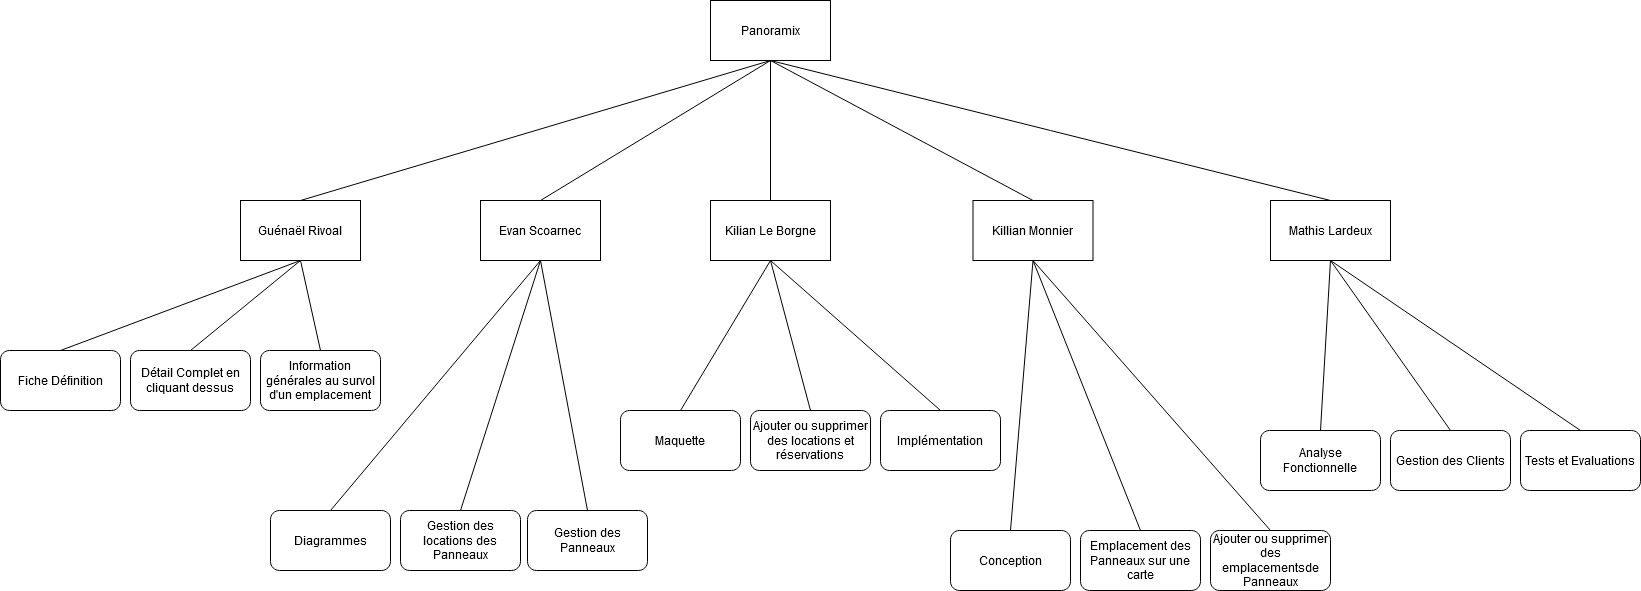

The diagram above was exported from draw.io. Its source (the exported page's mxGraphModel, read from the mxfile embedded in the PNG):
<mxGraphModel dx="1673" dy="872" grid="1" gridSize="10" guides="1" tooltips="1" connect="1" arrows="1" fold="1" page="1" pageScale="1" pageWidth="827" pageHeight="1169" math="0" shadow="0">
  <root>
    <mxCell id="0" />
    <mxCell id="1" parent="0" />
    <mxCell id="bIgZ8OW-T1o1AHdccWAb-1" value="Guénaël Rivoal" style="rounded=0;whiteSpace=wrap;html=1;" vertex="1" parent="1">
      <mxGeometry x="300" y="240" width="120" height="60" as="geometry" />
    </mxCell>
    <mxCell id="bIgZ8OW-T1o1AHdccWAb-2" value="Evan Scoarnec" style="rounded=0;whiteSpace=wrap;html=1;" vertex="1" parent="1">
      <mxGeometry x="540" y="240" width="120" height="60" as="geometry" />
    </mxCell>
    <mxCell id="bIgZ8OW-T1o1AHdccWAb-3" value="Kilian Le Borgne" style="rounded=0;whiteSpace=wrap;html=1;" vertex="1" parent="1">
      <mxGeometry x="770" y="240" width="120" height="60" as="geometry" />
    </mxCell>
    <mxCell id="bIgZ8OW-T1o1AHdccWAb-4" value="Killian Monnier" style="rounded=0;whiteSpace=wrap;html=1;" vertex="1" parent="1">
      <mxGeometry x="1032.5" y="240" width="120" height="60" as="geometry" />
    </mxCell>
    <mxCell id="bIgZ8OW-T1o1AHdccWAb-5" value="Mathis Lardeux" style="rounded=0;whiteSpace=wrap;html=1;" vertex="1" parent="1">
      <mxGeometry x="1330" y="240" width="120" height="60" as="geometry" />
    </mxCell>
    <mxCell id="bIgZ8OW-T1o1AHdccWAb-6" value="Panoramix" style="rounded=0;whiteSpace=wrap;html=1;" vertex="1" parent="1">
      <mxGeometry x="770" y="40" width="120" height="60" as="geometry" />
    </mxCell>
    <mxCell id="bIgZ8OW-T1o1AHdccWAb-7" value="" style="endArrow=none;html=1;exitX=0.5;exitY=1;exitDx=0;exitDy=0;entryX=0.5;entryY=0;entryDx=0;entryDy=0;" edge="1" parent="1" source="bIgZ8OW-T1o1AHdccWAb-6" target="bIgZ8OW-T1o1AHdccWAb-1">
      <mxGeometry width="50" height="50" relative="1" as="geometry">
        <mxPoint x="806" y="400" as="sourcePoint" />
        <mxPoint x="856" y="350" as="targetPoint" />
      </mxGeometry>
    </mxCell>
    <mxCell id="bIgZ8OW-T1o1AHdccWAb-8" value="" style="endArrow=none;html=1;exitX=0.5;exitY=0;exitDx=0;exitDy=0;entryX=0.5;entryY=1;entryDx=0;entryDy=0;" edge="1" parent="1" source="bIgZ8OW-T1o1AHdccWAb-2" target="bIgZ8OW-T1o1AHdccWAb-6">
      <mxGeometry width="50" height="50" relative="1" as="geometry">
        <mxPoint x="806" y="400" as="sourcePoint" />
        <mxPoint x="856" y="350" as="targetPoint" />
      </mxGeometry>
    </mxCell>
    <mxCell id="bIgZ8OW-T1o1AHdccWAb-9" value="" style="endArrow=none;html=1;exitX=0.5;exitY=0;exitDx=0;exitDy=0;entryX=0.5;entryY=1;entryDx=0;entryDy=0;" edge="1" parent="1" source="bIgZ8OW-T1o1AHdccWAb-3" target="bIgZ8OW-T1o1AHdccWAb-6">
      <mxGeometry width="50" height="50" relative="1" as="geometry">
        <mxPoint x="806" y="400" as="sourcePoint" />
        <mxPoint x="856" y="350" as="targetPoint" />
      </mxGeometry>
    </mxCell>
    <mxCell id="bIgZ8OW-T1o1AHdccWAb-10" value="" style="endArrow=none;html=1;exitX=0.5;exitY=1;exitDx=0;exitDy=0;entryX=0.5;entryY=0;entryDx=0;entryDy=0;" edge="1" parent="1" source="bIgZ8OW-T1o1AHdccWAb-6" target="bIgZ8OW-T1o1AHdccWAb-4">
      <mxGeometry width="50" height="50" relative="1" as="geometry">
        <mxPoint x="806" y="400" as="sourcePoint" />
        <mxPoint x="856" y="350" as="targetPoint" />
      </mxGeometry>
    </mxCell>
    <mxCell id="bIgZ8OW-T1o1AHdccWAb-11" value="" style="endArrow=none;html=1;exitX=0.5;exitY=1;exitDx=0;exitDy=0;entryX=0.5;entryY=0;entryDx=0;entryDy=0;" edge="1" parent="1" source="bIgZ8OW-T1o1AHdccWAb-6" target="bIgZ8OW-T1o1AHdccWAb-5">
      <mxGeometry width="50" height="50" relative="1" as="geometry">
        <mxPoint x="806" y="400" as="sourcePoint" />
        <mxPoint x="856" y="350" as="targetPoint" />
      </mxGeometry>
    </mxCell>
    <mxCell id="bIgZ8OW-T1o1AHdccWAb-12" value="Analyse Fonctionnelle" style="rounded=1;whiteSpace=wrap;html=1;" vertex="1" parent="1">
      <mxGeometry x="1320" y="470" width="120" height="60" as="geometry" />
    </mxCell>
    <mxCell id="bIgZ8OW-T1o1AHdccWAb-13" value="" style="endArrow=none;html=1;exitX=0.5;exitY=0;exitDx=0;exitDy=0;entryX=0.5;entryY=1;entryDx=0;entryDy=0;" edge="1" parent="1" source="bIgZ8OW-T1o1AHdccWAb-12" target="bIgZ8OW-T1o1AHdccWAb-5">
      <mxGeometry width="50" height="50" relative="1" as="geometry">
        <mxPoint x="1050" y="490" as="sourcePoint" />
        <mxPoint x="1100" y="440" as="targetPoint" />
      </mxGeometry>
    </mxCell>
    <mxCell id="bIgZ8OW-T1o1AHdccWAb-14" value="Conception" style="rounded=1;whiteSpace=wrap;html=1;" vertex="1" parent="1">
      <mxGeometry x="1010" y="570" width="120" height="60" as="geometry" />
    </mxCell>
    <mxCell id="bIgZ8OW-T1o1AHdccWAb-15" value="" style="endArrow=none;html=1;exitX=0.5;exitY=0;exitDx=0;exitDy=0;entryX=0.5;entryY=1;entryDx=0;entryDy=0;" edge="1" parent="1" source="bIgZ8OW-T1o1AHdccWAb-14" target="bIgZ8OW-T1o1AHdccWAb-4">
      <mxGeometry width="50" height="50" relative="1" as="geometry">
        <mxPoint x="912.5" y="490" as="sourcePoint" />
        <mxPoint x="962.5" y="440" as="targetPoint" />
      </mxGeometry>
    </mxCell>
    <mxCell id="bIgZ8OW-T1o1AHdccWAb-16" value="Maquette" style="rounded=1;whiteSpace=wrap;html=1;" vertex="1" parent="1">
      <mxGeometry x="680" y="450" width="120" height="60" as="geometry" />
    </mxCell>
    <mxCell id="bIgZ8OW-T1o1AHdccWAb-18" value="Fiche Définition" style="rounded=1;whiteSpace=wrap;html=1;" vertex="1" parent="1">
      <mxGeometry x="60" y="390" width="120" height="60" as="geometry" />
    </mxCell>
    <mxCell id="bIgZ8OW-T1o1AHdccWAb-19" value="" style="endArrow=none;html=1;exitX=0.5;exitY=1;exitDx=0;exitDy=0;entryX=0.5;entryY=0;entryDx=0;entryDy=0;" edge="1" parent="1" source="bIgZ8OW-T1o1AHdccWAb-3" target="bIgZ8OW-T1o1AHdccWAb-16">
      <mxGeometry width="50" height="50" relative="1" as="geometry">
        <mxPoint x="810" y="520" as="sourcePoint" />
        <mxPoint x="860" y="470" as="targetPoint" />
      </mxGeometry>
    </mxCell>
    <mxCell id="bIgZ8OW-T1o1AHdccWAb-21" value="" style="endArrow=none;html=1;exitX=0.5;exitY=1;exitDx=0;exitDy=0;entryX=0.5;entryY=0;entryDx=0;entryDy=0;" edge="1" parent="1" source="bIgZ8OW-T1o1AHdccWAb-1" target="bIgZ8OW-T1o1AHdccWAb-18">
      <mxGeometry width="50" height="50" relative="1" as="geometry">
        <mxPoint x="660" y="520" as="sourcePoint" />
        <mxPoint x="710" y="470" as="targetPoint" />
      </mxGeometry>
    </mxCell>
    <mxCell id="bIgZ8OW-T1o1AHdccWAb-22" value="" style="endArrow=none;html=1;exitX=0.5;exitY=1;exitDx=0;exitDy=0;entryX=0.5;entryY=0;entryDx=0;entryDy=0;" edge="1" parent="1" source="bIgZ8OW-T1o1AHdccWAb-2" target="bIgZ8OW-T1o1AHdccWAb-17">
      <mxGeometry width="50" height="50" relative="1" as="geometry">
        <mxPoint x="740" y="520" as="sourcePoint" />
        <mxPoint x="790" y="470" as="targetPoint" />
      </mxGeometry>
    </mxCell>
    <mxCell id="bIgZ8OW-T1o1AHdccWAb-24" value="Emplacement des Panneaux sur une carte" style="rounded=1;whiteSpace=wrap;html=1;" vertex="1" parent="1">
      <mxGeometry x="1140" y="570" width="120" height="60" as="geometry" />
    </mxCell>
    <mxCell id="bIgZ8OW-T1o1AHdccWAb-25" value="Détail Complet en cliquant dessus" style="rounded=1;whiteSpace=wrap;html=1;" vertex="1" parent="1">
      <mxGeometry x="190" y="390" width="120" height="60" as="geometry" />
    </mxCell>
    <mxCell id="bIgZ8OW-T1o1AHdccWAb-26" value="Information générales au survol d'un emplacement" style="rounded=1;whiteSpace=wrap;html=1;" vertex="1" parent="1">
      <mxGeometry x="320" y="390" width="120" height="60" as="geometry" />
    </mxCell>
    <mxCell id="bIgZ8OW-T1o1AHdccWAb-27" value="Gestion des Clients" style="rounded=1;whiteSpace=wrap;html=1;" vertex="1" parent="1">
      <mxGeometry x="1450" y="470" width="120" height="60" as="geometry" />
    </mxCell>
    <mxCell id="bIgZ8OW-T1o1AHdccWAb-28" value="Gestion des locations des Panneaux" style="rounded=1;whiteSpace=wrap;html=1;" vertex="1" parent="1">
      <mxGeometry x="460" y="550" width="120" height="60" as="geometry" />
    </mxCell>
    <mxCell id="bIgZ8OW-T1o1AHdccWAb-29" value="Ajouter ou supprimer des emplacementsde Panneaux" style="rounded=1;whiteSpace=wrap;html=1;" vertex="1" parent="1">
      <mxGeometry x="1270" y="570" width="120" height="60" as="geometry" />
    </mxCell>
    <mxCell id="bIgZ8OW-T1o1AHdccWAb-30" value="Ajouter ou supprimer des locations et réservations" style="rounded=1;whiteSpace=wrap;html=1;" vertex="1" parent="1">
      <mxGeometry x="810" y="450" width="120" height="60" as="geometry" />
    </mxCell>
    <mxCell id="bIgZ8OW-T1o1AHdccWAb-36" value="Tests et Evaluations" style="rounded=1;whiteSpace=wrap;html=1;" vertex="1" parent="1">
      <mxGeometry x="1580" y="470" width="120" height="60" as="geometry" />
    </mxCell>
    <mxCell id="bIgZ8OW-T1o1AHdccWAb-37" value="Implémentation" style="rounded=1;whiteSpace=wrap;html=1;" vertex="1" parent="1">
      <mxGeometry x="940" y="450" width="120" height="60" as="geometry" />
    </mxCell>
    <mxCell id="bIgZ8OW-T1o1AHdccWAb-38" value="Gestion des Panneaux" style="rounded=1;whiteSpace=wrap;html=1;" vertex="1" parent="1">
      <mxGeometry x="587" y="550" width="120" height="60" as="geometry" />
    </mxCell>
    <mxCell id="bIgZ8OW-T1o1AHdccWAb-39" value="" style="endArrow=none;html=1;exitX=0.5;exitY=1;exitDx=0;exitDy=0;entryX=0.5;entryY=0;entryDx=0;entryDy=0;" edge="1" parent="1" source="bIgZ8OW-T1o1AHdccWAb-4" target="bIgZ8OW-T1o1AHdccWAb-24">
      <mxGeometry width="50" height="50" relative="1" as="geometry">
        <mxPoint x="862.5" y="440" as="sourcePoint" />
        <mxPoint x="912.5" y="390" as="targetPoint" />
      </mxGeometry>
    </mxCell>
    <mxCell id="bIgZ8OW-T1o1AHdccWAb-42" value="" style="endArrow=none;html=1;exitX=0.5;exitY=0;exitDx=0;exitDy=0;entryX=0.5;entryY=1;entryDx=0;entryDy=0;" edge="1" parent="1" source="bIgZ8OW-T1o1AHdccWAb-25" target="bIgZ8OW-T1o1AHdccWAb-1">
      <mxGeometry width="50" height="50" relative="1" as="geometry">
        <mxPoint x="610" y="440" as="sourcePoint" />
        <mxPoint x="660" y="390" as="targetPoint" />
      </mxGeometry>
    </mxCell>
    <mxCell id="bIgZ8OW-T1o1AHdccWAb-43" value="" style="endArrow=none;html=1;exitX=0.5;exitY=0;exitDx=0;exitDy=0;entryX=0.5;entryY=1;entryDx=0;entryDy=0;" edge="1" parent="1" source="bIgZ8OW-T1o1AHdccWAb-26" target="bIgZ8OW-T1o1AHdccWAb-1">
      <mxGeometry width="50" height="50" relative="1" as="geometry">
        <mxPoint x="610" y="440" as="sourcePoint" />
        <mxPoint x="660" y="390" as="targetPoint" />
      </mxGeometry>
    </mxCell>
    <mxCell id="bIgZ8OW-T1o1AHdccWAb-44" value="" style="endArrow=none;html=1;exitX=0.5;exitY=0;exitDx=0;exitDy=0;entryX=0.5;entryY=1;entryDx=0;entryDy=0;" edge="1" parent="1" source="bIgZ8OW-T1o1AHdccWAb-27" target="bIgZ8OW-T1o1AHdccWAb-5">
      <mxGeometry width="50" height="50" relative="1" as="geometry">
        <mxPoint x="1000" y="440" as="sourcePoint" />
        <mxPoint x="1050" y="390" as="targetPoint" />
      </mxGeometry>
    </mxCell>
    <mxCell id="bIgZ8OW-T1o1AHdccWAb-45" value="" style="endArrow=none;html=1;exitX=0.5;exitY=0;exitDx=0;exitDy=0;entryX=0.5;entryY=1;entryDx=0;entryDy=0;" edge="1" parent="1" source="bIgZ8OW-T1o1AHdccWAb-28" target="bIgZ8OW-T1o1AHdccWAb-2">
      <mxGeometry width="50" height="50" relative="1" as="geometry">
        <mxPoint x="690" y="440" as="sourcePoint" />
        <mxPoint x="740" y="390" as="targetPoint" />
      </mxGeometry>
    </mxCell>
    <mxCell id="bIgZ8OW-T1o1AHdccWAb-48" value="" style="endArrow=none;html=1;exitX=0.5;exitY=0;exitDx=0;exitDy=0;entryX=0.5;entryY=1;entryDx=0;entryDy=0;" edge="1" parent="1" source="bIgZ8OW-T1o1AHdccWAb-30" target="bIgZ8OW-T1o1AHdccWAb-3">
      <mxGeometry width="50" height="50" relative="1" as="geometry">
        <mxPoint x="760" y="440" as="sourcePoint" />
        <mxPoint x="810" y="390" as="targetPoint" />
      </mxGeometry>
    </mxCell>
    <mxCell id="bIgZ8OW-T1o1AHdccWAb-49" value="" style="endArrow=none;html=1;exitX=0.5;exitY=1;exitDx=0;exitDy=0;entryX=0.5;entryY=0;entryDx=0;entryDy=0;" edge="1" parent="1" source="bIgZ8OW-T1o1AHdccWAb-5" target="bIgZ8OW-T1o1AHdccWAb-36">
      <mxGeometry width="50" height="50" relative="1" as="geometry">
        <mxPoint x="760" y="440" as="sourcePoint" />
        <mxPoint x="810" y="390" as="targetPoint" />
      </mxGeometry>
    </mxCell>
    <mxCell id="bIgZ8OW-T1o1AHdccWAb-17" value="Diagrammes" style="rounded=1;whiteSpace=wrap;html=1;" vertex="1" parent="1">
      <mxGeometry x="330" y="550" width="120" height="60" as="geometry" />
    </mxCell>
    <mxCell id="bIgZ8OW-T1o1AHdccWAb-51" value="" style="endArrow=none;html=1;exitX=0.5;exitY=0;exitDx=0;exitDy=0;entryX=0.5;entryY=1;entryDx=0;entryDy=0;" edge="1" parent="1" source="bIgZ8OW-T1o1AHdccWAb-38" target="bIgZ8OW-T1o1AHdccWAb-2">
      <mxGeometry width="50" height="50" relative="1" as="geometry">
        <mxPoint x="760" y="440" as="sourcePoint" />
        <mxPoint x="810" y="390" as="targetPoint" />
      </mxGeometry>
    </mxCell>
    <mxCell id="bIgZ8OW-T1o1AHdccWAb-52" value="" style="endArrow=none;html=1;exitX=0.5;exitY=0;exitDx=0;exitDy=0;entryX=0.5;entryY=1;entryDx=0;entryDy=0;" edge="1" parent="1" source="bIgZ8OW-T1o1AHdccWAb-29" target="bIgZ8OW-T1o1AHdccWAb-4">
      <mxGeometry width="50" height="50" relative="1" as="geometry">
        <mxPoint x="760" y="440" as="sourcePoint" />
        <mxPoint x="810" y="390" as="targetPoint" />
      </mxGeometry>
    </mxCell>
    <mxCell id="bIgZ8OW-T1o1AHdccWAb-53" value="" style="endArrow=none;html=1;exitX=0.5;exitY=1;exitDx=0;exitDy=0;entryX=0.5;entryY=0;entryDx=0;entryDy=0;" edge="1" parent="1" source="bIgZ8OW-T1o1AHdccWAb-3" target="bIgZ8OW-T1o1AHdccWAb-37">
      <mxGeometry width="50" height="50" relative="1" as="geometry">
        <mxPoint x="800" y="440" as="sourcePoint" />
        <mxPoint x="850" y="390" as="targetPoint" />
      </mxGeometry>
    </mxCell>
  </root>
</mxGraphModel>